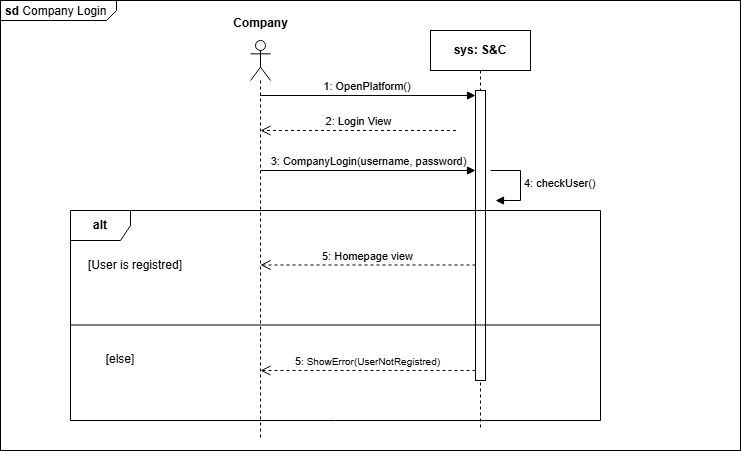

The diagram above was exported from draw.io. Its source (the exported page's mxGraphModel, read from the mxfile embedded in the PNG):
<mxGraphModel dx="1120" dy="426" grid="1" gridSize="10" guides="1" tooltips="1" connect="1" arrows="1" fold="1" page="1" pageScale="1" pageWidth="1169" pageHeight="827" math="0" shadow="0">
  <root>
    <mxCell id="voLEkXJRcaW5LU82OHAG-0" />
    <mxCell id="voLEkXJRcaW5LU82OHAG-1" parent="voLEkXJRcaW5LU82OHAG-0" />
    <mxCell id="voLEkXJRcaW5LU82OHAG-2" value="&lt;p style=&quot;margin:0px;margin-top:4px;margin-left:5px;text-align:left;&quot;&gt;&lt;b&gt;sd&lt;/b&gt;  Company Login&lt;/p&gt;" style="html=1;shape=mxgraph.sysml.package;overflow=fill;labelX=116;align=left;spacingLeft=5;verticalAlign=top;spacingTop=-3;" parent="voLEkXJRcaW5LU82OHAG-1" vertex="1">
      <mxGeometry x="140" y="70" width="740" height="450" as="geometry" />
    </mxCell>
    <mxCell id="voLEkXJRcaW5LU82OHAG-3" value="&lt;b&gt;sys: S&amp;amp;C&lt;/b&gt;" style="shape=umlLifeline;perimeter=lifelinePerimeter;whiteSpace=wrap;html=1;container=1;dropTarget=0;collapsible=0;recursiveResize=0;outlineConnect=0;portConstraint=eastwest;newEdgeStyle={&quot;curved&quot;:0,&quot;rounded&quot;:0};" parent="voLEkXJRcaW5LU82OHAG-1" vertex="1">
      <mxGeometry x="570" y="100" width="100" height="400" as="geometry" />
    </mxCell>
    <mxCell id="voLEkXJRcaW5LU82OHAG-4" value="" style="html=1;points=[[0,0,0,0,5],[0,1,0,0,-5],[1,0,0,0,5],[1,1,0,0,-5]];perimeter=orthogonalPerimeter;outlineConnect=0;targetShapes=umlLifeline;portConstraint=eastwest;newEdgeStyle={&quot;curved&quot;:0,&quot;rounded&quot;:0};" parent="voLEkXJRcaW5LU82OHAG-3" vertex="1">
      <mxGeometry x="45" y="60" width="10" height="290" as="geometry" />
    </mxCell>
    <mxCell id="voLEkXJRcaW5LU82OHAG-7" value="1: OpenPlatform()&amp;nbsp;" style="html=1;verticalAlign=bottom;endArrow=block;curved=0;rounded=0;entryX=0;entryY=0;entryDx=0;entryDy=5;" parent="voLEkXJRcaW5LU82OHAG-1" source="voLEkXJRcaW5LU82OHAG-9" target="voLEkXJRcaW5LU82OHAG-4" edge="1">
      <mxGeometry relative="1" as="geometry">
        <mxPoint x="410" y="265" as="sourcePoint" />
      </mxGeometry>
    </mxCell>
    <mxCell id="voLEkXJRcaW5LU82OHAG-8" value="2: Login View" style="html=1;verticalAlign=bottom;endArrow=open;dashed=1;endSize=8;curved=0;rounded=0;exitX=0;exitY=1;exitDx=0;exitDy=-5;" parent="voLEkXJRcaW5LU82OHAG-1" edge="1">
      <mxGeometry relative="1" as="geometry">
        <mxPoint x="400" y="200" as="targetPoint" />
        <mxPoint x="595.5" y="200" as="sourcePoint" />
      </mxGeometry>
    </mxCell>
    <mxCell id="voLEkXJRcaW5LU82OHAG-9" value="" style="shape=umlLifeline;perimeter=lifelinePerimeter;whiteSpace=wrap;html=1;container=1;dropTarget=0;collapsible=0;recursiveResize=0;outlineConnect=0;portConstraint=eastwest;newEdgeStyle={&quot;curved&quot;:0,&quot;rounded&quot;:0};participant=umlActor;" parent="voLEkXJRcaW5LU82OHAG-1" vertex="1">
      <mxGeometry x="390" y="110" width="20" height="400" as="geometry" />
    </mxCell>
    <mxCell id="voLEkXJRcaW5LU82OHAG-10" value="Company" style="text;align=center;fontStyle=1;verticalAlign=middle;spacingLeft=3;spacingRight=3;strokeColor=none;rotatable=0;points=[[0,0.5],[1,0.5]];portConstraint=eastwest;html=1;" parent="voLEkXJRcaW5LU82OHAG-1" vertex="1">
      <mxGeometry x="360" y="80" width="80" height="26" as="geometry" />
    </mxCell>
    <mxCell id="voLEkXJRcaW5LU82OHAG-11" value="3: CompanyLogin(username, password)" style="html=1;verticalAlign=bottom;endArrow=block;curved=0;rounded=0;" parent="voLEkXJRcaW5LU82OHAG-1" target="voLEkXJRcaW5LU82OHAG-4" edge="1">
      <mxGeometry width="80" relative="1" as="geometry">
        <mxPoint x="400" y="240" as="sourcePoint" />
        <mxPoint x="595.5" y="240" as="targetPoint" />
        <Array as="points">
          <mxPoint x="470.5" y="240" />
        </Array>
      </mxGeometry>
    </mxCell>
    <mxCell id="voLEkXJRcaW5LU82OHAG-16" value="5: Homepage view" style="html=1;verticalAlign=bottom;endArrow=open;dashed=1;endSize=8;curved=0;rounded=0;" parent="voLEkXJRcaW5LU82OHAG-1" edge="1">
      <mxGeometry relative="1" as="geometry">
        <mxPoint x="400" y="334.5" as="targetPoint" />
        <mxPoint x="615" y="334.5" as="sourcePoint" />
      </mxGeometry>
    </mxCell>
    <mxCell id="voLEkXJRcaW5LU82OHAG-20" value="4: checkUser()" style="html=1;align=left;spacingLeft=2;endArrow=block;rounded=0;edgeStyle=orthogonalEdgeStyle;curved=0;rounded=0;" parent="voLEkXJRcaW5LU82OHAG-1" edge="1">
      <mxGeometry relative="1" as="geometry">
        <mxPoint x="630" y="240" as="sourcePoint" />
        <Array as="points">
          <mxPoint x="660" y="270" />
        </Array>
        <mxPoint x="635" y="270" as="targetPoint" />
      </mxGeometry>
    </mxCell>
    <mxCell id="voLEkXJRcaW5LU82OHAG-21" value="&lt;b&gt;alt&lt;/b&gt;" style="shape=umlFrame;whiteSpace=wrap;html=1;pointerEvents=0;" parent="voLEkXJRcaW5LU82OHAG-1" vertex="1">
      <mxGeometry x="210" y="280" width="530" height="210" as="geometry" />
    </mxCell>
    <mxCell id="voLEkXJRcaW5LU82OHAG-22" value="[User is registred]" style="text;html=1;align=center;verticalAlign=middle;whiteSpace=wrap;rounded=0;" parent="voLEkXJRcaW5LU82OHAG-1" vertex="1">
      <mxGeometry x="210" y="320" width="130" height="30" as="geometry" />
    </mxCell>
    <mxCell id="voLEkXJRcaW5LU82OHAG-24" value="" style="endArrow=none;html=1;rounded=0;" parent="voLEkXJRcaW5LU82OHAG-1" edge="1">
      <mxGeometry width="50" height="50" relative="1" as="geometry">
        <mxPoint x="210" y="394.5" as="sourcePoint" />
        <mxPoint x="740" y="394.5" as="targetPoint" />
      </mxGeometry>
    </mxCell>
    <mxCell id="voLEkXJRcaW5LU82OHAG-25" value="[else]" style="text;html=1;align=center;verticalAlign=middle;whiteSpace=wrap;rounded=0;" parent="voLEkXJRcaW5LU82OHAG-1" vertex="1">
      <mxGeometry x="230" y="414" width="60" height="30" as="geometry" />
    </mxCell>
    <mxCell id="voLEkXJRcaW5LU82OHAG-26" value="5&lt;font size=&quot;1&quot;&gt;: ShowError(UserNotRegistred)&lt;/font&gt;" style="html=1;verticalAlign=bottom;endArrow=open;dashed=1;endSize=8;curved=0;rounded=0;" parent="voLEkXJRcaW5LU82OHAG-1" source="voLEkXJRcaW5LU82OHAG-4" edge="1">
      <mxGeometry relative="1" as="geometry">
        <mxPoint x="400" y="440" as="targetPoint" />
        <mxPoint x="605" y="440" as="sourcePoint" />
      </mxGeometry>
    </mxCell>
  </root>
</mxGraphModel>